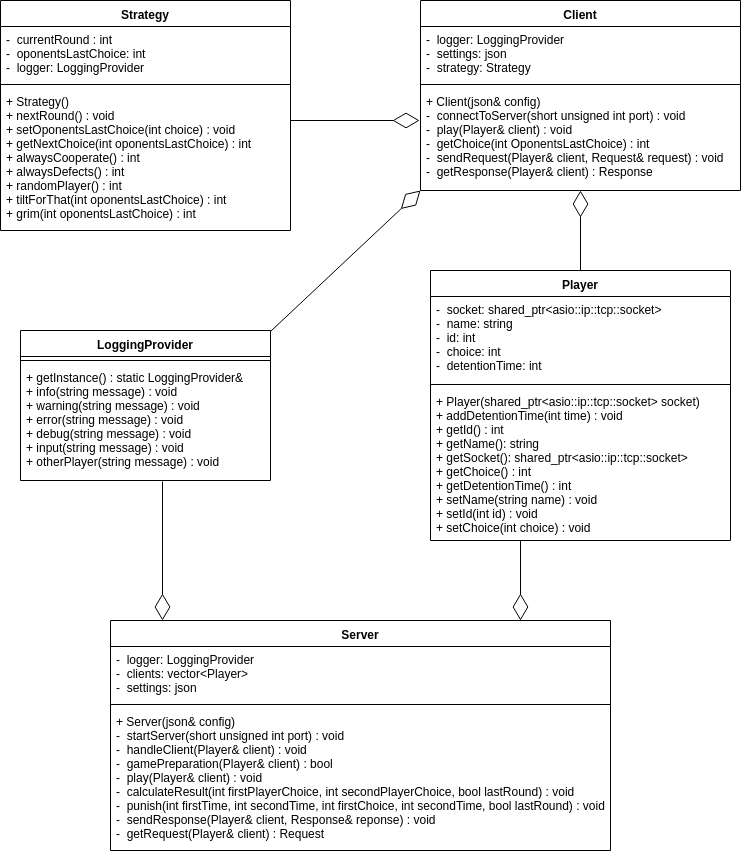

The diagram above was exported from draw.io. Its source (the exported page's mxGraphModel, read from the mxfile embedded in the PNG):
<mxGraphModel dx="1394" dy="725" grid="1" gridSize="10" guides="1" tooltips="1" connect="1" arrows="1" fold="1" page="1" pageScale="1" pageWidth="850" pageHeight="1100" math="0" shadow="0">
  <root>
    <mxCell id="0" />
    <mxCell id="1" parent="0" />
    <mxCell id="iNiQjA5__H2R1XESO14q-1" value="Client&#10;&#10;" style="swimlane;fontStyle=1;align=center;verticalAlign=top;childLayout=stackLayout;horizontal=1;startSize=26;horizontalStack=0;resizeParent=1;resizeParentMax=0;resizeLast=0;collapsible=1;marginBottom=0;" parent="1" vertex="1">
      <mxGeometry x="420" width="320" height="190" as="geometry">
        <mxRectangle x="170" y="194" width="60" height="26" as="alternateBounds" />
      </mxGeometry>
    </mxCell>
    <mxCell id="iNiQjA5__H2R1XESO14q-2" value="-  logger: LoggingProvider&#10;-  settings: json&#10;-  strategy: Strategy&#10;" style="text;strokeColor=none;fillColor=none;align=left;verticalAlign=top;spacingLeft=4;spacingRight=4;overflow=hidden;rotatable=0;points=[[0,0.5],[1,0.5]];portConstraint=eastwest;" parent="iNiQjA5__H2R1XESO14q-1" vertex="1">
      <mxGeometry y="26" width="320" height="54" as="geometry" />
    </mxCell>
    <mxCell id="iNiQjA5__H2R1XESO14q-3" value="" style="line;strokeWidth=1;fillColor=none;align=left;verticalAlign=middle;spacingTop=-1;spacingLeft=3;spacingRight=3;rotatable=0;labelPosition=right;points=[];portConstraint=eastwest;" parent="iNiQjA5__H2R1XESO14q-1" vertex="1">
      <mxGeometry y="80" width="320" height="8" as="geometry" />
    </mxCell>
    <mxCell id="iNiQjA5__H2R1XESO14q-4" value="+ Client(json&amp; config)&#10;-  connectToServer(short unsigned int port) : void&#10;-  play(Player&amp; client) : void&#10;-  getChoice(int OponentsLastChoice) : int&#10;-  sendRequest(Player&amp; client, Request&amp; request) : void&#10;-  getResponse(Player&amp; client) : Response&#10;" style="text;strokeColor=none;fillColor=none;align=left;verticalAlign=top;spacingLeft=4;spacingRight=4;overflow=hidden;rotatable=0;points=[[0,0.5],[1,0.5]];portConstraint=eastwest;" parent="iNiQjA5__H2R1XESO14q-1" vertex="1">
      <mxGeometry y="88" width="320" height="102" as="geometry" />
    </mxCell>
    <mxCell id="iNiQjA5__H2R1XESO14q-6" value="LoggingProvider" style="swimlane;fontStyle=1;align=center;verticalAlign=top;childLayout=stackLayout;horizontal=1;startSize=26;horizontalStack=0;resizeParent=1;resizeParentMax=0;resizeLast=0;collapsible=1;marginBottom=0;" parent="1" vertex="1">
      <mxGeometry x="20" y="330" width="250" height="150" as="geometry" />
    </mxCell>
    <mxCell id="iNiQjA5__H2R1XESO14q-8" value="" style="line;strokeWidth=1;fillColor=none;align=left;verticalAlign=middle;spacingTop=-1;spacingLeft=3;spacingRight=3;rotatable=0;labelPosition=right;points=[];portConstraint=eastwest;" parent="iNiQjA5__H2R1XESO14q-6" vertex="1">
      <mxGeometry y="26" width="250" height="8" as="geometry" />
    </mxCell>
    <mxCell id="iNiQjA5__H2R1XESO14q-9" value="+ getInstance() : static LoggingProvider&amp;&#10;+ info(string message) : void&#10;+ warning(string message) : void&#10;+ error(string message) : void&#10;+ debug(string message) : void&#10;+ input(string message) : void&#10;+ otherPlayer(string message) : void&#10;" style="text;strokeColor=none;fillColor=none;align=left;verticalAlign=top;spacingLeft=4;spacingRight=4;overflow=hidden;rotatable=0;points=[[0,0.5],[1,0.5]];portConstraint=eastwest;" parent="iNiQjA5__H2R1XESO14q-6" vertex="1">
      <mxGeometry y="34" width="250" height="116" as="geometry" />
    </mxCell>
    <mxCell id="iNiQjA5__H2R1XESO14q-10" value="Player" style="swimlane;fontStyle=1;align=center;verticalAlign=top;childLayout=stackLayout;horizontal=1;startSize=26;horizontalStack=0;resizeParent=1;resizeParentMax=0;resizeLast=0;collapsible=1;marginBottom=0;" parent="1" vertex="1">
      <mxGeometry x="430" y="270" width="300" height="270" as="geometry" />
    </mxCell>
    <mxCell id="iNiQjA5__H2R1XESO14q-11" value="-  socket: shared_ptr&lt;asio::ip::tcp::socket&gt;&#10;-  name: string&#10;-  id: int&#10;-  choice: int&#10;-  detentionTime: int&#10;" style="text;strokeColor=none;fillColor=none;align=left;verticalAlign=top;spacingLeft=4;spacingRight=4;overflow=hidden;rotatable=0;points=[[0,0.5],[1,0.5]];portConstraint=eastwest;" parent="iNiQjA5__H2R1XESO14q-10" vertex="1">
      <mxGeometry y="26" width="300" height="84" as="geometry" />
    </mxCell>
    <mxCell id="iNiQjA5__H2R1XESO14q-12" value="" style="line;strokeWidth=1;fillColor=none;align=left;verticalAlign=middle;spacingTop=-1;spacingLeft=3;spacingRight=3;rotatable=0;labelPosition=right;points=[];portConstraint=eastwest;" parent="iNiQjA5__H2R1XESO14q-10" vertex="1">
      <mxGeometry y="110" width="300" height="8" as="geometry" />
    </mxCell>
    <mxCell id="iNiQjA5__H2R1XESO14q-13" value="+ Player(shared_ptr&lt;asio::ip::tcp::socket&gt; socket)&#10;+ addDetentionTime(int time) : void&#10;+ getId() : int&#10;+ getName(): string&#10;+ getSocket(): shared_ptr&lt;asio::ip::tcp::socket&gt;&#10;+ getChoice() : int&#10;+ getDetentionTime() : int&#10;+ setName(string name) : void&#10;+ setId(int id) : void&#10;+ setChoice(int choice) : void&#10;" style="text;strokeColor=none;fillColor=none;align=left;verticalAlign=top;spacingLeft=4;spacingRight=4;overflow=hidden;rotatable=0;points=[[0,0.5],[1,0.5]];portConstraint=eastwest;" parent="iNiQjA5__H2R1XESO14q-10" vertex="1">
      <mxGeometry y="118" width="300" height="152" as="geometry" />
    </mxCell>
    <mxCell id="iNiQjA5__H2R1XESO14q-14" value="Server" style="swimlane;fontStyle=1;align=center;verticalAlign=top;childLayout=stackLayout;horizontal=1;startSize=26;horizontalStack=0;resizeParent=1;resizeParentMax=0;resizeLast=0;collapsible=1;marginBottom=0;" parent="1" vertex="1">
      <mxGeometry x="110" y="620" width="500" height="230" as="geometry" />
    </mxCell>
    <mxCell id="iNiQjA5__H2R1XESO14q-15" value="-  logger: LoggingProvider&#10;-  clients: vector&lt;Player&gt;&#10;-  settings: json&#10;" style="text;strokeColor=none;fillColor=none;align=left;verticalAlign=top;spacingLeft=4;spacingRight=4;overflow=hidden;rotatable=0;points=[[0,0.5],[1,0.5]];portConstraint=eastwest;" parent="iNiQjA5__H2R1XESO14q-14" vertex="1">
      <mxGeometry y="26" width="500" height="54" as="geometry" />
    </mxCell>
    <mxCell id="iNiQjA5__H2R1XESO14q-16" value="" style="line;strokeWidth=1;fillColor=none;align=left;verticalAlign=middle;spacingTop=-1;spacingLeft=3;spacingRight=3;rotatable=0;labelPosition=right;points=[];portConstraint=eastwest;" parent="iNiQjA5__H2R1XESO14q-14" vertex="1">
      <mxGeometry y="80" width="500" height="8" as="geometry" />
    </mxCell>
    <mxCell id="iNiQjA5__H2R1XESO14q-17" value="+ Server(json&amp; config)&#10;-  startServer(short unsigned int port) : void&#10;-  handleClient(Player&amp; client) : void&#10;-  gamePreparation(Player&amp; client) : bool&#10;-  play(Player&amp; client) : void&#10;-  calculateResult(int firstPlayerChoice, int secondPlayerChoice, bool lastRound) : void&#10;-  punish(int firstTime, int secondTime, int firstChoice, int secondTime, bool lastRound) : void&#10;-  sendResponse(Player&amp; client, Response&amp; reponse) : void&#10;-  getRequest(Player&amp; client) : Request&#10;&#10;" style="text;strokeColor=none;fillColor=none;align=left;verticalAlign=top;spacingLeft=4;spacingRight=4;overflow=hidden;rotatable=0;points=[[0,0.5],[1,0.5]];portConstraint=eastwest;" parent="iNiQjA5__H2R1XESO14q-14" vertex="1">
      <mxGeometry y="88" width="500" height="142" as="geometry" />
    </mxCell>
    <mxCell id="iNiQjA5__H2R1XESO14q-18" value="Strategy" style="swimlane;fontStyle=1;align=center;verticalAlign=top;childLayout=stackLayout;horizontal=1;startSize=26;horizontalStack=0;resizeParent=1;resizeParentMax=0;resizeLast=0;collapsible=1;marginBottom=0;" parent="1" vertex="1">
      <mxGeometry width="290" height="230" as="geometry" />
    </mxCell>
    <mxCell id="iNiQjA5__H2R1XESO14q-19" value="-  currentRound : int&#10;-  oponentsLastChoice: int&#10;-  logger: LoggingProvider&#10;" style="text;strokeColor=none;fillColor=none;align=left;verticalAlign=top;spacingLeft=4;spacingRight=4;overflow=hidden;rotatable=0;points=[[0,0.5],[1,0.5]];portConstraint=eastwest;" parent="iNiQjA5__H2R1XESO14q-18" vertex="1">
      <mxGeometry y="26" width="290" height="54" as="geometry" />
    </mxCell>
    <mxCell id="iNiQjA5__H2R1XESO14q-20" value="" style="line;strokeWidth=1;fillColor=none;align=left;verticalAlign=middle;spacingTop=-1;spacingLeft=3;spacingRight=3;rotatable=0;labelPosition=right;points=[];portConstraint=eastwest;" parent="iNiQjA5__H2R1XESO14q-18" vertex="1">
      <mxGeometry y="80" width="290" height="8" as="geometry" />
    </mxCell>
    <mxCell id="iNiQjA5__H2R1XESO14q-21" value="+ Strategy()&#10;+ nextRound() : void&#10;+ setOponentsLastChoice(int choice) : void&#10;+ getNextChoice(int oponentsLastChoice) : int&#10;+ alwaysCooperate() : int&#10;+ alwaysDefects() : int&#10;+ randomPlayer() : int&#10;+ tiltForThat(int oponentsLastChoice) : int&#10;+ grim(int oponentsLastChoice) : int&#10;" style="text;strokeColor=none;fillColor=none;align=left;verticalAlign=top;spacingLeft=4;spacingRight=4;overflow=hidden;rotatable=0;points=[[0,0.5],[1,0.5]];portConstraint=eastwest;" parent="iNiQjA5__H2R1XESO14q-18" vertex="1">
      <mxGeometry y="88" width="290" height="142" as="geometry" />
    </mxCell>
    <mxCell id="QOicRID8vKswyaE2Miym-1" value="" style="endArrow=diamondThin;endFill=0;endSize=24;html=1;exitX=0.299;exitY=0.997;exitDx=0;exitDy=0;exitPerimeter=0;" parent="1" source="iNiQjA5__H2R1XESO14q-13" edge="1">
      <mxGeometry width="160" relative="1" as="geometry">
        <mxPoint x="520" y="542" as="sourcePoint" />
        <mxPoint x="520" y="620" as="targetPoint" />
      </mxGeometry>
    </mxCell>
    <mxCell id="QOicRID8vKswyaE2Miym-2" value="" style="endArrow=diamondThin;endFill=0;endSize=24;html=1;exitX=0.5;exitY=0;exitDx=0;exitDy=0;entryX=0.5;entryY=1;entryDx=0;entryDy=0;" parent="1" source="iNiQjA5__H2R1XESO14q-10" target="iNiQjA5__H2R1XESO14q-1" edge="1">
      <mxGeometry width="160" relative="1" as="geometry">
        <mxPoint x="740" y="340" as="sourcePoint" />
        <mxPoint x="640" y="270" as="targetPoint" />
      </mxGeometry>
    </mxCell>
    <mxCell id="QOicRID8vKswyaE2Miym-3" value="" style="endArrow=diamondThin;endFill=0;endSize=24;html=1;entryX=-0.002;entryY=0.318;entryDx=0;entryDy=0;entryPerimeter=0;exitX=1;exitY=0.226;exitDx=0;exitDy=0;exitPerimeter=0;" parent="1" source="iNiQjA5__H2R1XESO14q-21" target="iNiQjA5__H2R1XESO14q-4" edge="1">
      <mxGeometry width="160" relative="1" as="geometry">
        <mxPoint x="370" y="170" as="sourcePoint" />
        <mxPoint x="479" y="200" as="targetPoint" />
      </mxGeometry>
    </mxCell>
    <mxCell id="QOicRID8vKswyaE2Miym-4" value="" style="endArrow=diamondThin;endFill=0;endSize=24;html=1;entryX=-0.001;entryY=1.001;entryDx=0;entryDy=0;entryPerimeter=0;exitX=0.999;exitY=0.004;exitDx=0;exitDy=0;exitPerimeter=0;" parent="1" target="iNiQjA5__H2R1XESO14q-4" edge="1" source="iNiQjA5__H2R1XESO14q-6">
      <mxGeometry width="160" relative="1" as="geometry">
        <mxPoint x="290.1627906976745" y="410.8953488372093" as="sourcePoint" />
        <mxPoint x="482" y="277.5" as="targetPoint" />
      </mxGeometry>
    </mxCell>
    <mxCell id="QOicRID8vKswyaE2Miym-5" value="" style="endArrow=diamondThin;endFill=0;endSize=24;html=1;exitX=0.568;exitY=1.009;exitDx=0;exitDy=0;exitPerimeter=0;" parent="1" source="iNiQjA5__H2R1XESO14q-9" edge="1">
      <mxGeometry width="160" relative="1" as="geometry">
        <mxPoint x="250.1627906976746" y="735.8953488372094" as="sourcePoint" />
        <mxPoint x="162" y="620" as="targetPoint" />
      </mxGeometry>
    </mxCell>
  </root>
</mxGraphModel>